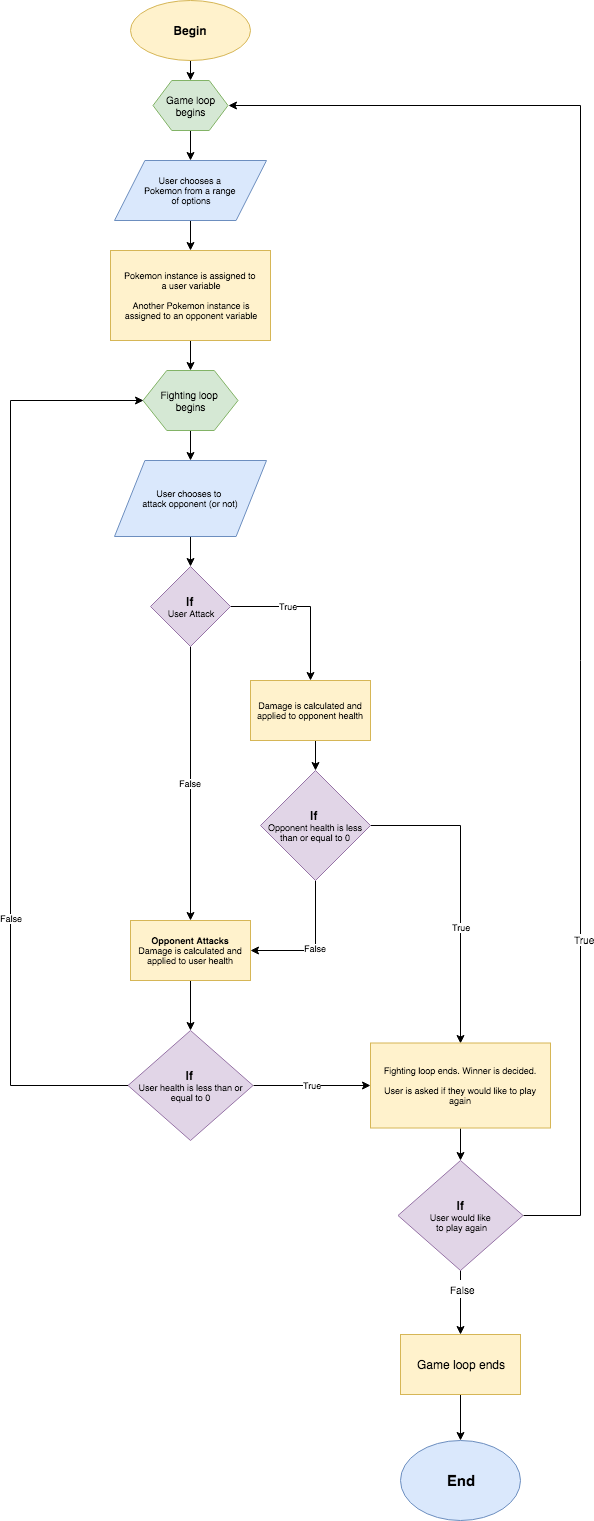

The diagram above was exported from draw.io. Its source (the exported page's mxGraphModel, read from the mxfile embedded in the PNG):
<mxGraphModel dx="649" dy="426" grid="1" gridSize="10" guides="1" tooltips="1" connect="1" arrows="1" fold="1" page="1" pageScale="1" pageWidth="850" pageHeight="1100" math="0" shadow="0">
  <root>
    <mxCell id="0" />
    <mxCell id="1" parent="0" />
    <mxCell id="mcdwwy6K0n_O3_9UxATm-24" style="edgeStyle=orthogonalEdgeStyle;rounded=0;orthogonalLoop=1;jettySize=auto;html=1;exitX=0.5;exitY=1;exitDx=0;exitDy=0;entryX=0.5;entryY=0;entryDx=0;entryDy=0;fontSize=9;" edge="1" parent="1" source="mcdwwy6K0n_O3_9UxATm-1" target="mcdwwy6K0n_O3_9UxATm-3">
      <mxGeometry relative="1" as="geometry" />
    </mxCell>
    <mxCell id="mcdwwy6K0n_O3_9UxATm-1" value="Begin" style="ellipse;whiteSpace=wrap;html=1;fillColor=#fff2cc;strokeColor=#d6b656;fontStyle=1" vertex="1" parent="1">
      <mxGeometry x="280" y="30" width="120" height="60" as="geometry" />
    </mxCell>
    <mxCell id="mcdwwy6K0n_O3_9UxATm-25" style="edgeStyle=orthogonalEdgeStyle;rounded=0;orthogonalLoop=1;jettySize=auto;html=1;exitX=0.5;exitY=1;exitDx=0;exitDy=0;entryX=0.5;entryY=0;entryDx=0;entryDy=0;fontSize=9;" edge="1" parent="1" source="mcdwwy6K0n_O3_9UxATm-3" target="mcdwwy6K0n_O3_9UxATm-7">
      <mxGeometry relative="1" as="geometry" />
    </mxCell>
    <mxCell id="mcdwwy6K0n_O3_9UxATm-3" value="Game loop begins&lt;br style=&quot;font-size: 10px&quot;&gt;" style="shape=hexagon;perimeter=hexagonPerimeter2;whiteSpace=wrap;html=1;fontSize=10;fillColor=#d5e8d4;strokeColor=#82b366;" vertex="1" parent="1">
      <mxGeometry x="302.5" y="110" width="75" height="50" as="geometry" />
    </mxCell>
    <mxCell id="mcdwwy6K0n_O3_9UxATm-29" style="edgeStyle=orthogonalEdgeStyle;rounded=0;orthogonalLoop=1;jettySize=auto;html=1;exitX=0.5;exitY=1;exitDx=0;exitDy=0;fontSize=9;" edge="1" parent="1" source="mcdwwy6K0n_O3_9UxATm-5" target="mcdwwy6K0n_O3_9UxATm-10">
      <mxGeometry relative="1" as="geometry" />
    </mxCell>
    <mxCell id="mcdwwy6K0n_O3_9UxATm-5" value="Fighting loop &lt;br&gt;begins&lt;br&gt;" style="shape=hexagon;perimeter=hexagonPerimeter2;whiteSpace=wrap;html=1;fontSize=10;fillColor=#d5e8d4;strokeColor=#82b366;" vertex="1" parent="1">
      <mxGeometry x="292.5" y="400" width="95" height="60" as="geometry" />
    </mxCell>
    <mxCell id="mcdwwy6K0n_O3_9UxATm-27" style="edgeStyle=orthogonalEdgeStyle;rounded=0;orthogonalLoop=1;jettySize=auto;html=1;exitX=0.5;exitY=1;exitDx=0;exitDy=0;fontSize=9;" edge="1" parent="1" source="mcdwwy6K0n_O3_9UxATm-7" target="mcdwwy6K0n_O3_9UxATm-8">
      <mxGeometry relative="1" as="geometry" />
    </mxCell>
    <mxCell id="mcdwwy6K0n_O3_9UxATm-7" value="&lt;span&gt;User chooses a &lt;br&gt;Pokemon from a range &lt;br&gt;of options&lt;/span&gt;" style="shape=parallelogram;perimeter=parallelogramPerimeter;whiteSpace=wrap;html=1;fontSize=9;fillColor=#dae8fc;strokeColor=#6c8ebf;fontStyle=0" vertex="1" parent="1">
      <mxGeometry x="264" y="190" width="152" height="60" as="geometry" />
    </mxCell>
    <mxCell id="mcdwwy6K0n_O3_9UxATm-28" style="edgeStyle=orthogonalEdgeStyle;rounded=0;orthogonalLoop=1;jettySize=auto;html=1;exitX=0.5;exitY=1;exitDx=0;exitDy=0;fontSize=9;" edge="1" parent="1" source="mcdwwy6K0n_O3_9UxATm-8" target="mcdwwy6K0n_O3_9UxATm-5">
      <mxGeometry relative="1" as="geometry" />
    </mxCell>
    <mxCell id="mcdwwy6K0n_O3_9UxATm-8" value="&lt;span&gt;Pokemon instance is assigned to&amp;nbsp;&lt;/span&gt;&lt;br&gt;&lt;span&gt;a user variable&lt;/span&gt;&lt;br&gt;&lt;br&gt;&lt;span&gt;Another Pokemon instance is&lt;/span&gt;&lt;br&gt;&lt;span&gt;assigned to an opponent variable&lt;/span&gt;" style="rounded=0;whiteSpace=wrap;html=1;fontSize=9;fillColor=#fff2cc;strokeColor=#d6b656;" vertex="1" parent="1">
      <mxGeometry x="260" y="280" width="160" height="90" as="geometry" />
    </mxCell>
    <mxCell id="mcdwwy6K0n_O3_9UxATm-30" style="edgeStyle=orthogonalEdgeStyle;rounded=0;orthogonalLoop=1;jettySize=auto;html=1;exitX=0.5;exitY=1;exitDx=0;exitDy=0;entryX=0.5;entryY=0;entryDx=0;entryDy=0;fontSize=9;" edge="1" parent="1" source="mcdwwy6K0n_O3_9UxATm-10" target="mcdwwy6K0n_O3_9UxATm-12">
      <mxGeometry relative="1" as="geometry" />
    </mxCell>
    <mxCell id="mcdwwy6K0n_O3_9UxATm-10" value="User chooses to &lt;br&gt;attack opponent (or not)&lt;br&gt;" style="shape=parallelogram;perimeter=parallelogramPerimeter;whiteSpace=wrap;html=1;fontSize=9;fillColor=#dae8fc;strokeColor=#6c8ebf;fontStyle=0" vertex="1" parent="1">
      <mxGeometry x="264" y="490" width="152" height="76" as="geometry" />
    </mxCell>
    <mxCell id="mcdwwy6K0n_O3_9UxATm-16" style="edgeStyle=orthogonalEdgeStyle;rounded=0;orthogonalLoop=1;jettySize=auto;html=1;exitX=1;exitY=0.5;exitDx=0;exitDy=0;entryX=0.5;entryY=0;entryDx=0;entryDy=0;fontSize=9;" edge="1" parent="1" source="mcdwwy6K0n_O3_9UxATm-12" target="mcdwwy6K0n_O3_9UxATm-13">
      <mxGeometry relative="1" as="geometry" />
    </mxCell>
    <mxCell id="mcdwwy6K0n_O3_9UxATm-17" value="True" style="text;html=1;resizable=0;points=[];align=center;verticalAlign=middle;labelBackgroundColor=#ffffff;fontSize=9;" vertex="1" connectable="0" parent="mcdwwy6K0n_O3_9UxATm-16">
      <mxGeometry x="-0.2597" y="1" relative="1" as="geometry">
        <mxPoint as="offset" />
      </mxGeometry>
    </mxCell>
    <mxCell id="mcdwwy6K0n_O3_9UxATm-18" value="False" style="edgeStyle=orthogonalEdgeStyle;rounded=0;orthogonalLoop=1;jettySize=auto;html=1;entryX=0.5;entryY=0;entryDx=0;entryDy=0;fontSize=9;" edge="1" parent="1" source="mcdwwy6K0n_O3_9UxATm-12" target="mcdwwy6K0n_O3_9UxATm-14">
      <mxGeometry relative="1" as="geometry" />
    </mxCell>
    <mxCell id="mcdwwy6K0n_O3_9UxATm-12" value="&lt;b&gt;&lt;font style=&quot;font-size: 12px&quot;&gt;If&lt;/font&gt;&lt;/b&gt; &lt;br&gt;User Attack" style="rhombus;whiteSpace=wrap;html=1;fontSize=9;fillColor=#e1d5e7;strokeColor=#9673a6;" vertex="1" parent="1">
      <mxGeometry x="300" y="596" width="80" height="80" as="geometry" />
    </mxCell>
    <mxCell id="mcdwwy6K0n_O3_9UxATm-20" style="edgeStyle=orthogonalEdgeStyle;rounded=0;orthogonalLoop=1;jettySize=auto;html=1;exitX=0.5;exitY=1;exitDx=0;exitDy=0;entryX=0.5;entryY=0;entryDx=0;entryDy=0;fontSize=9;" edge="1" parent="1" source="mcdwwy6K0n_O3_9UxATm-13" target="mcdwwy6K0n_O3_9UxATm-15">
      <mxGeometry relative="1" as="geometry" />
    </mxCell>
    <mxCell id="mcdwwy6K0n_O3_9UxATm-13" value="Damage is calculated and applied to opponent health" style="rounded=0;whiteSpace=wrap;html=1;fontSize=9;fillColor=#fff2cc;strokeColor=#d6b656;" vertex="1" parent="1">
      <mxGeometry x="400" y="710" width="120" height="60" as="geometry" />
    </mxCell>
    <mxCell id="mcdwwy6K0n_O3_9UxATm-32" style="edgeStyle=orthogonalEdgeStyle;rounded=0;orthogonalLoop=1;jettySize=auto;html=1;exitX=0.5;exitY=1;exitDx=0;exitDy=0;entryX=0.5;entryY=0;entryDx=0;entryDy=0;fontSize=9;" edge="1" parent="1" source="mcdwwy6K0n_O3_9UxATm-14" target="mcdwwy6K0n_O3_9UxATm-21">
      <mxGeometry relative="1" as="geometry" />
    </mxCell>
    <mxCell id="mcdwwy6K0n_O3_9UxATm-14" value="&lt;b&gt;Opponent Attacks&lt;br&gt;&lt;/b&gt;Damage is calculated and applied to user health" style="rounded=0;whiteSpace=wrap;html=1;fontSize=9;fillColor=#fff2cc;strokeColor=#d6b656;" vertex="1" parent="1">
      <mxGeometry x="280" y="950" width="120" height="60" as="geometry" />
    </mxCell>
    <mxCell id="mcdwwy6K0n_O3_9UxATm-31" value="False" style="edgeStyle=orthogonalEdgeStyle;rounded=0;orthogonalLoop=1;jettySize=auto;html=1;exitX=0.5;exitY=1;exitDx=0;exitDy=0;entryX=1;entryY=0.5;entryDx=0;entryDy=0;fontSize=9;" edge="1" parent="1" source="mcdwwy6K0n_O3_9UxATm-15" target="mcdwwy6K0n_O3_9UxATm-14">
      <mxGeometry relative="1" as="geometry" />
    </mxCell>
    <mxCell id="mcdwwy6K0n_O3_9UxATm-34" style="edgeStyle=orthogonalEdgeStyle;rounded=0;orthogonalLoop=1;jettySize=auto;html=1;exitX=1;exitY=0.5;exitDx=0;exitDy=0;entryX=0.5;entryY=0;entryDx=0;entryDy=0;fontSize=9;" edge="1" parent="1" source="mcdwwy6K0n_O3_9UxATm-15" target="mcdwwy6K0n_O3_9UxATm-33">
      <mxGeometry relative="1" as="geometry" />
    </mxCell>
    <mxCell id="mcdwwy6K0n_O3_9UxATm-36" value="True" style="text;html=1;resizable=0;points=[];align=center;verticalAlign=middle;labelBackgroundColor=#ffffff;fontSize=9;" vertex="1" connectable="0" parent="mcdwwy6K0n_O3_9UxATm-34">
      <mxGeometry x="0.2393" relative="1" as="geometry">
        <mxPoint as="offset" />
      </mxGeometry>
    </mxCell>
    <mxCell id="mcdwwy6K0n_O3_9UxATm-15" value="&lt;b&gt;&lt;font style=&quot;font-size: 12px&quot;&gt;If&lt;/font&gt;&lt;/b&gt; &lt;br&gt;Opponent health is less than or equal to 0" style="rhombus;whiteSpace=wrap;html=1;fontSize=9;fillColor=#e1d5e7;strokeColor=#9673a6;" vertex="1" parent="1">
      <mxGeometry x="410" y="800" width="110" height="110" as="geometry" />
    </mxCell>
    <mxCell id="mcdwwy6K0n_O3_9UxATm-22" style="edgeStyle=orthogonalEdgeStyle;rounded=0;orthogonalLoop=1;jettySize=auto;html=1;exitX=0;exitY=0.5;exitDx=0;exitDy=0;fontSize=9;entryX=0;entryY=0.5;entryDx=0;entryDy=0;" edge="1" parent="1" source="mcdwwy6K0n_O3_9UxATm-21" target="mcdwwy6K0n_O3_9UxATm-5">
      <mxGeometry relative="1" as="geometry">
        <mxPoint x="150" y="500" as="targetPoint" />
        <Array as="points">
          <mxPoint x="160" y="1115" />
          <mxPoint x="160" y="430" />
        </Array>
      </mxGeometry>
    </mxCell>
    <mxCell id="mcdwwy6K0n_O3_9UxATm-23" value="False&lt;br&gt;" style="text;html=1;resizable=0;points=[];align=center;verticalAlign=middle;labelBackgroundColor=#ffffff;fontSize=9;" vertex="1" connectable="0" parent="mcdwwy6K0n_O3_9UxATm-22">
      <mxGeometry x="-0.3894" relative="1" as="geometry">
        <mxPoint as="offset" />
      </mxGeometry>
    </mxCell>
    <mxCell id="mcdwwy6K0n_O3_9UxATm-35" value="True" style="edgeStyle=orthogonalEdgeStyle;rounded=0;orthogonalLoop=1;jettySize=auto;html=1;exitX=1;exitY=0.5;exitDx=0;exitDy=0;entryX=0;entryY=0.5;entryDx=0;entryDy=0;fontSize=9;" edge="1" parent="1" source="mcdwwy6K0n_O3_9UxATm-21" target="mcdwwy6K0n_O3_9UxATm-33">
      <mxGeometry relative="1" as="geometry" />
    </mxCell>
    <mxCell id="mcdwwy6K0n_O3_9UxATm-21" value="&lt;b&gt;&lt;font style=&quot;font-size: 12px&quot;&gt;If&lt;/font&gt;&lt;/b&gt; &lt;br&gt;User health is less than or equal to 0" style="rhombus;whiteSpace=wrap;html=1;fontSize=9;fillColor=#e1d5e7;strokeColor=#9673a6;" vertex="1" parent="1">
      <mxGeometry x="277.5" y="1060" width="125" height="110" as="geometry" />
    </mxCell>
    <mxCell id="mcdwwy6K0n_O3_9UxATm-38" style="edgeStyle=orthogonalEdgeStyle;rounded=0;orthogonalLoop=1;jettySize=auto;html=1;exitX=0.5;exitY=1;exitDx=0;exitDy=0;entryX=0.5;entryY=0;entryDx=0;entryDy=0;fontSize=9;" edge="1" parent="1" source="mcdwwy6K0n_O3_9UxATm-33" target="mcdwwy6K0n_O3_9UxATm-37">
      <mxGeometry relative="1" as="geometry" />
    </mxCell>
    <mxCell id="mcdwwy6K0n_O3_9UxATm-33" value="Fighting loop ends. Winner is decided.&lt;br&gt;&lt;br&gt;User is asked if they would like to play again&lt;br&gt;" style="rounded=0;whiteSpace=wrap;html=1;fontSize=9;fillColor=#fff2cc;strokeColor=#d6b656;" vertex="1" parent="1">
      <mxGeometry x="520" y="1072.5" width="180" height="85" as="geometry" />
    </mxCell>
    <mxCell id="mcdwwy6K0n_O3_9UxATm-40" style="edgeStyle=orthogonalEdgeStyle;rounded=0;orthogonalLoop=1;jettySize=auto;html=1;exitX=0.5;exitY=1;exitDx=0;exitDy=0;fontSize=15;" edge="1" parent="1" target="mcdwwy6K0n_O3_9UxATm-44">
      <mxGeometry relative="1" as="geometry">
        <mxPoint x="610" y="1284" as="sourcePoint" />
        <mxPoint x="610" y="1394" as="targetPoint" />
      </mxGeometry>
    </mxCell>
    <mxCell id="mcdwwy6K0n_O3_9UxATm-41" value="&lt;font style=&quot;font-size: 10px&quot;&gt;False&lt;/font&gt;" style="text;html=1;resizable=0;points=[];align=center;verticalAlign=middle;labelBackgroundColor=#ffffff;fontSize=15;" vertex="1" connectable="0" parent="mcdwwy6K0n_O3_9UxATm-40">
      <mxGeometry x="-0.1714" y="1" relative="1" as="geometry">
        <mxPoint as="offset" />
      </mxGeometry>
    </mxCell>
    <mxCell id="mcdwwy6K0n_O3_9UxATm-42" style="edgeStyle=orthogonalEdgeStyle;rounded=0;orthogonalLoop=1;jettySize=auto;html=1;exitX=1;exitY=0.5;exitDx=0;exitDy=0;fontSize=15;entryX=1;entryY=0.5;entryDx=0;entryDy=0;" edge="1" parent="1" source="mcdwwy6K0n_O3_9UxATm-37" target="mcdwwy6K0n_O3_9UxATm-3">
      <mxGeometry relative="1" as="geometry">
        <mxPoint x="750" y="340" as="targetPoint" />
        <Array as="points">
          <mxPoint x="730" y="1245" />
          <mxPoint x="730" y="135" />
        </Array>
      </mxGeometry>
    </mxCell>
    <mxCell id="mcdwwy6K0n_O3_9UxATm-43" value="True" style="text;html=1;resizable=0;points=[];align=center;verticalAlign=middle;labelBackgroundColor=#ffffff;fontSize=10;" vertex="1" connectable="0" parent="mcdwwy6K0n_O3_9UxATm-42">
      <mxGeometry x="-0.5602" y="-3" relative="1" as="geometry">
        <mxPoint as="offset" />
      </mxGeometry>
    </mxCell>
    <mxCell id="mcdwwy6K0n_O3_9UxATm-37" value="&lt;b&gt;&lt;font style=&quot;font-size: 12px&quot;&gt;If&lt;/font&gt;&lt;/b&gt; &lt;br&gt;User would like &lt;br&gt;to play again&lt;br&gt;" style="rhombus;whiteSpace=wrap;html=1;fontSize=9;fillColor=#e1d5e7;strokeColor=#9673a6;" vertex="1" parent="1">
      <mxGeometry x="547.5" y="1190" width="125" height="110" as="geometry" />
    </mxCell>
    <mxCell id="mcdwwy6K0n_O3_9UxATm-39" value="End" style="ellipse;whiteSpace=wrap;html=1;fontSize=15;fontStyle=1;fillColor=#dae8fc;strokeColor=#6c8ebf;" vertex="1" parent="1">
      <mxGeometry x="550" y="1470" width="120" height="80" as="geometry" />
    </mxCell>
    <mxCell id="mcdwwy6K0n_O3_9UxATm-45" style="edgeStyle=orthogonalEdgeStyle;rounded=0;orthogonalLoop=1;jettySize=auto;html=1;exitX=0.5;exitY=1;exitDx=0;exitDy=0;entryX=0.5;entryY=0;entryDx=0;entryDy=0;fontSize=10;" edge="1" parent="1" source="mcdwwy6K0n_O3_9UxATm-44" target="mcdwwy6K0n_O3_9UxATm-39">
      <mxGeometry relative="1" as="geometry" />
    </mxCell>
    <mxCell id="mcdwwy6K0n_O3_9UxATm-44" value="Game loop ends" style="rounded=0;whiteSpace=wrap;html=1;fillColor=#fff2cc;strokeColor=#d6b656;" vertex="1" parent="1">
      <mxGeometry x="550" y="1364" width="120" height="60" as="geometry" />
    </mxCell>
  </root>
</mxGraphModel>